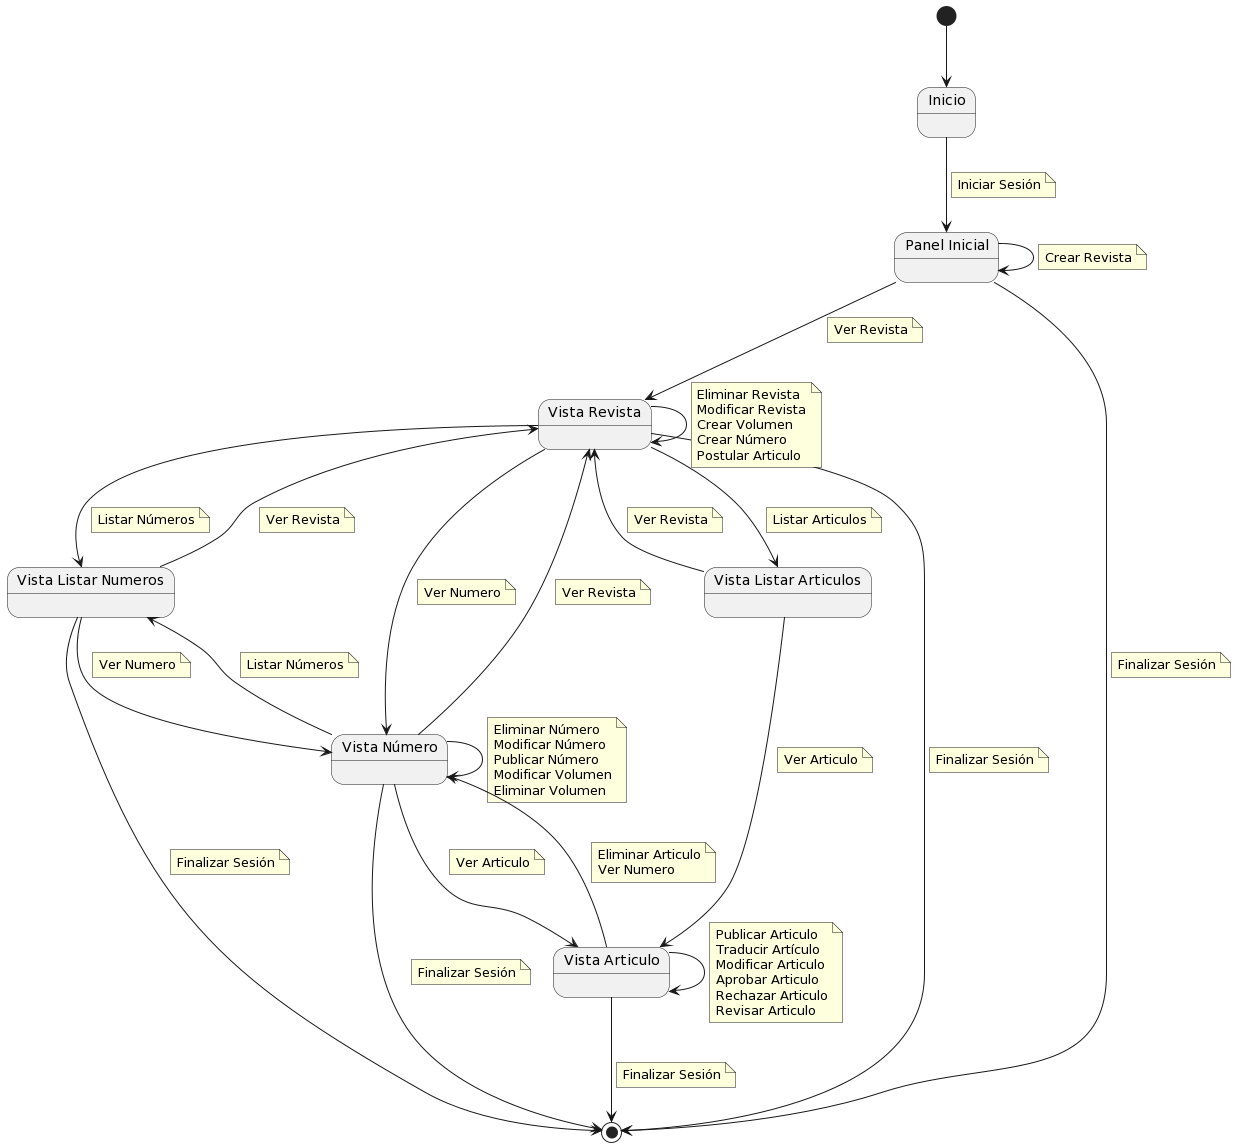

The diagram above was rendered by PlantUML. Its source (embedded in the PNG):
@startuml
State "Inicio" as inicial
State "Panel Inicial" as admin
State "Vista Revista" as revista
State "Vista Listar Numeros" as volumenesYNumeros
State "Vista Listar Articulos" as ListarArticulos
State "Vista Número" as Articulos
State "Vista Articulo" as Articulo

[*] --> inicial

admin --> [*]
note on link
    Finalizar Sesión
end note
revista --> [*]
note on link
    Finalizar Sesión
end note
volumenesYNumeros -r-> [*]
note on link
    Finalizar Sesión
end note
Articulos --> [*]
note on link
    Finalizar Sesión
end note
Articulo --> [*]
note on link
    Finalizar Sesión
end note



inicial --> admin
note on link
    Iniciar Sesión
end note

admin --> admin
note on link
    Crear Revista
end note

admin --> revista
note on link
    Ver Revista
end note

revista -r-> volumenesYNumeros
note on link
    Listar Números
end note
volumenesYNumeros --> revista
note on link
    Ver Revista
end note

volumenesYNumeros --> Articulos
note on link
    Ver Numero
end note
Articulos --> volumenesYNumeros
note on link
    Listar Números
end note

revista -r-> Articulos
note on link
    Ver Numero
end note
Articulos -l-> revista
note on link
    Ver Revista
end note

revista --> revista
note on link
    Eliminar Revista
    Modificar Revista
    Crear Volumen
    Crear Número
    Postular Articulo
end note

Articulos --> Articulos
note on link
    Eliminar Número
    Modificar Número
    Publicar Número
    Modificar Volumen
    Eliminar Volumen
end note


Articulos --> Articulo
note on link
    Ver Articulo
end note

Articulo --> Articulos
note on link
    Eliminar Articulo
    Ver Numero
end note

Articulo --> Articulo
note on link
    Publicar Articulo
    Traducir Artículo
    Modificar Articulo
    Aprobar Articulo
    Rechazar Articulo
    Revisar Articulo
end note

revista --> ListarArticulos
note on link
    Listar Articulos
end note

ListarArticulos --> revista
note on link
    Ver Revista
end note

ListarArticulos --> Articulo
note on link
    Ver Articulo
end note
@enduml